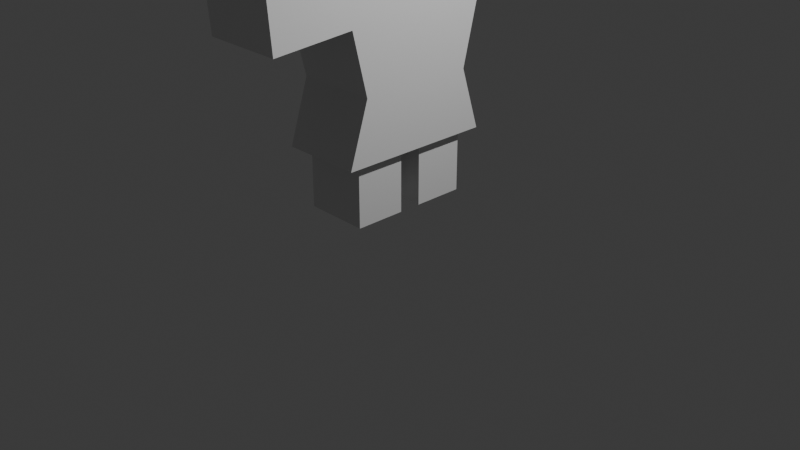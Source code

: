 # Source: micropoly_human2.blend  (saved by Blender 4.1.3; exported with 4.5.12 LTS)
import bpy
from mathutils import Matrix  # noqa: F401  (used for matrix-valued properties, if any)

bpy.ops.wm.read_factory_settings(use_empty=True)
scene = bpy.context.scene
scene.name = 'Scene'

# ---- collections
col_collection = bpy.data.collections.new('Collection'); scene.collection.children.link(col_collection)

# ---- materials (node trees are filled in below, after node groups)
mat_material = bpy.data.materials.new('Material')
mat_material.alpha_threshold = 0.0
mat_material.use_transparent_shadow = False
mat_material.roughness = 0.5
mat_material.line_color = (0.0, 0.0, 0.0, 1.0)

# ---- material node trees
mat_material.use_nodes = True; mat_material.node_tree.nodes.clear()
_N = mat_material.node_tree.nodes; _L = mat_material.node_tree.links
n0 = _N.new('ShaderNodeOutputMaterial'); n0.name = 'Material Output'; n0.location = (300, 300)
n1 = _N.new('ShaderNodeBsdfPrincipled'); n1.name = 'Principled BSDF'; n1.location = (10, 300)
n1.inputs[3].default_value = 1.45
_L.new(n1.outputs[0], n0.inputs[0])
n0.is_active_output = True

# ---- world
world_world = bpy.data.worlds.new('World'); scene.world = world_world
world_world.use_nodes = True; world_world.node_tree.nodes.clear()
_N = world_world.node_tree.nodes; _L = world_world.node_tree.links
n0 = _N.new('ShaderNodeOutputWorld'); n0.name = 'World Output'; n0.location = (300, 300)
n1 = _N.new('ShaderNodeBackground'); n1.name = 'Background'; n1.location = (10, 300)
n1.inputs[0].default_value = (0.05088, 0.05088, 0.05088, 1.0)
_L.new(n1.outputs[0], n0.inputs[0])
n0.is_active_output = True
world_world.color = (0.05088, 0.05088, 0.05088)
world_world.use_sun_shadow = False
world_world.sun_shadow_jitter_overblur = 0.0

# ---- cameras
cam_camera = bpy.data.cameras.new('Camera')
cam_camera.clip_end = 100.0
cam_camera.ortho_scale = 7.314

# ---- lights
light_light = bpy.data.lights.new('Light', 'POINT')
light_light.transmission_factor = 0.0
light_light.use_soft_falloff = False
light_light.energy = 1000.0
light_light.shadow_soft_size = 0.1
light_light.shadow_maximum_resolution = 0.006
light_light.use_absolute_resolution = True

# ---- meshes
me_cube = bpy.data.meshes.new('Cube')
me_cube.from_pydata([(1.0, 1.0, 1.0), (1.0, 1.0, -1.0), (1.0, -1.0, 1.0), (1.0, -1.0, -1.0), (-1.0, 1.0, 1.0), (-1.0, 1.0, -1.0), (-1.0, -1.0, 1.0), (-1.0, -1.0, -1.0), (1.0, 0.9404, 0.3333), (1.0, 0.7464, -0.3333), (-1.0, -0.7464, -0.3333), (-1.0, -0.9404, 0.3333), (1.0, -0.9404, 0.3333), (1.0, -0.7464, -0.3333), (-1.0, 0.9404, 0.3333), (-1.0, 0.7464, -0.3333), (-1.0, 2.185, 1.0), (1.0, 2.185, 1.0), (1.0, 2.125, 0.3333), (-1.0, 2.125, 0.3333), (-1.0, 0.0, -1.0), (1.0, 0.0, -1.0), (-0.7922, -0.1429, -1.0), (0.7922, -0.1429, -1.0), (0.7922, -0.7922, -1.0), (-0.7922, -0.7922, -1.0), (-0.7922, 0.7922, -1.0), (0.7922, 0.7922, -1.0), (0.7922, 0.1429, -1.0), (-0.7922, 0.1429, -1.0), (0.7922, -0.1429, -1.666), (-0.7922, -0.1429, -1.666), (-0.7922, -0.7922, -1.666), (0.7922, -0.7922, -1.666), (0.7922, 0.7922, -1.666), (-0.7922, 0.7922, -1.666), (-0.7922, 0.1429, -1.666), (0.7922, 0.1429, -1.666), (-1.0, -1.974, 0.2684), (-1.0, -2.034, 0.9351), (1.0, -2.034, 0.9351), (1.0, -1.974, 0.2684)], [], [(0, 4, 6, 2), (2, 6, 39, 40), (11, 6, 4, 14), (28, 29, 36, 37), (8, 0, 2, 12), (14, 4, 16, 19), (5, 15, 9, 1), (15, 14, 8, 9), (1, 9, 13, 3, 21), (9, 8, 12, 13), (7, 10, 15, 5, 20), (10, 11, 14, 15), (3, 13, 10, 7), (13, 12, 11, 10), (19, 16, 17, 18), (0, 8, 18, 17), (4, 0, 17, 16), (8, 14, 19, 18), (23, 24, 33, 30), (20, 21, 23, 22), (21, 3, 24, 23), (3, 7, 25, 24), (7, 20, 22, 25), (5, 1, 27, 26), (1, 21, 28, 27), (21, 20, 29, 28), (20, 5, 26, 29), (31, 30, 33, 32), (35, 34, 37, 36), (22, 23, 30, 31), (29, 26, 35, 36), (24, 25, 32, 33), (25, 22, 31, 32), (27, 28, 37, 34), (26, 27, 34, 35), (41, 40, 39, 38), (12, 2, 40, 41), (11, 12, 41, 38), (6, 11, 38, 39)])
_uv = me_cube.uv_layers.new(name='UVMap')
_uv.uv.foreach_set('vector', [0.625, 0.5, 0.875, 0.5, 0.875, 0.75, 0.625, 0.75, 0.625, 0.75, 0.875, 0.75, 0.875, 0.75, 0.625, 0.75, 0.5417, 0.0, 0.625, 0.0, 0.625, 0.25, 0.5417, 0.25, 0.3559, 0.6059, 0.1441, 0.6059, 0.1441, 0.6059, 0.3559, 0.6059, 0.5417, 0.5, 0.625, 0.5, 0.625, 0.75, 0.5417, 0.75, 0.5417, 0.25, 0.625, 0.25, 0.625, 0.25, 0.5417, 0.25, 0.375, 0.25, 0.4583, 0.25, 0.4583, 0.5, 0.375, 0.5, 0.4583, 0.25, 0.5417, 0.25, 0.5417, 0.5, 0.4583, 0.5, 0.375, 0.5, 0.4583, 0.5, 0.4583, 0.75, 0.375, 0.75, 0.375, 0.625, 0.4583, 0.5, 0.5417, 0.5, 0.5417, 0.75, 0.4583, 0.75, 0.375, 0.0, 0.4583, 0.0, 0.4583, 0.25, 0.375, 0.25, 0.375, 0.125, 0.4583, 0.0, 0.5417, 0.0, 0.5417, 0.25, 0.4583, 0.25, 0.375, 0.75, 0.4583, 0.75, 0.4583, 1.0, 0.375, 1.0, 0.4583, 0.75, 0.5417, 0.75, 0.5417, 1.0, 0.4583, 1.0, 0.5417, 0.25, 0.625, 0.25, 0.625, 0.5, 0.5417, 0.5, 0.625, 0.5, 0.5417, 0.5, 0.5417, 0.5, 0.625, 0.5, 0.875, 0.5, 0.625, 0.5, 0.625, 0.5, 0.875, 0.5, 0.5417, 0.5, 0.5417, 0.25, 0.5417, 0.25, 0.5417, 0.5, 0.3559, 0.6441, 0.3559, 0.7309, 0.3559, 0.7309, 0.3559, 0.6441, 0.125, 0.625, 0.375, 0.625, 0.3559, 0.6441, 0.1441, 0.6441, 0.375, 0.625, 0.375, 0.75, 0.3559, 0.7309, 0.3559, 0.6441, 0.375, 0.75, 0.125, 0.75, 0.1441, 0.7309, 0.3559, 0.7309, 0.125, 0.75, 0.125, 0.625, 0.1441, 0.6441, 0.1441, 0.7309, 0.125, 0.5, 0.375, 0.5, 0.3559, 0.5191, 0.1441, 0.5191, 0.375, 0.5, 0.375, 0.625, 0.3559, 0.6059, 0.3559, 0.5191, 0.375, 0.625, 0.125, 0.625, 0.1441, 0.6059, 0.3559, 0.6059, 0.125, 0.625, 0.125, 0.5, 0.1441, 0.5191, 0.1441, 0.6059, 0.1441, 0.6441, 0.3559, 0.6441, 0.3559, 0.7309, 0.1441, 0.7309, 0.1441, 0.5191, 0.3559, 0.5191, 0.3559, 0.6059, 0.1441, 0.6059, 0.1441, 0.6441, 0.3559, 0.6441, 0.3559, 0.6441, 0.1441, 0.6441, 0.1441, 0.6059, 0.1441, 0.5191, 0.1441, 0.5191, 0.1441, 0.6059, 0.3559, 0.7309, 0.1441, 0.7309, 0.1441, 0.7309, 0.3559, 0.7309, 0.1441, 0.7309, 0.1441, 0.6441, 0.1441, 0.6441, 0.1441, 0.7309, 0.3559, 0.5191, 0.3559, 0.6059, 0.3559, 0.6059, 0.3559, 0.5191, 0.1441, 0.5191, 0.3559, 0.5191, 0.3559, 0.5191, 0.1441, 0.5191, 0.5417, 0.75, 0.625, 0.75, 0.625, 1.0, 0.5417, 1.0, 0.5417, 0.75, 0.625, 0.75, 0.625, 0.75, 0.5417, 0.75, 0.5417, 1.0, 0.5417, 0.75, 0.5417, 0.75, 0.5417, 1.0, 0.625, 0.0, 0.5417, 0.0, 0.5417, 0.0, 0.625, 0.0])
me_cube.materials.append(mat_material)
me_cube.use_mirror_vertex_groups = False
me_cube.update()
me_cube_001 = bpy.data.meshes.new('Cube.001')
me_cube_001.from_pydata([(-0.7822, -0.5, -0.5), (-0.7822, -0.5, 0.5), (-0.7822, 0.5, -0.5), (-0.7822, 0.5, 0.5), (0.2178, -0.5, -0.8043), (0.2178, -0.5, 0.5), (0.2178, 0.5, -0.8043), (0.2178, 0.5, 0.5), (-0.8918, 9.313e-10, -0.6096), (-0.8918, -0.6096, -1.863e-09), (-0.8918, -6.519e-09, 0.6096), (-0.8918, 0.6096, -2.794e-09), (-0.2822, 0.6096, -0.6818), (-0.2822, 0.6096, 0.6096), (0.3274, 0.6096, -2.794e-09), (0.3274, -1.676e-08, -0.9139), (0.3274, -1.863e-09, 0.6096), (0.3274, -0.6096, -2.794e-09), (-0.2822, -0.6096, -0.6818), (-0.2822, -0.6096, 0.6096), (-0.996, -1.211e-08, 5.588e-09), (-0.2822, 0.7395, 4.657e-09), (0.5573, -1.304e-08, 5.588e-09), (-0.2822, -0.7395, 4.657e-09), (-0.2822, -5.588e-09, -0.8395), (-0.2822, -1.397e-08, 0.8395)], [], [(0, 9, 20, 8), (9, 1, 10, 20), (20, 10, 3, 11), (8, 20, 11, 2), (2, 11, 21, 12), (11, 3, 13, 21), (21, 13, 7, 14), (12, 21, 14, 6), (6, 14, 22, 15), (14, 7, 16, 22), (22, 16, 5, 17), (15, 22, 17, 4), (4, 17, 23, 18), (17, 5, 19, 23), (23, 19, 1, 9), (18, 23, 9, 0), (2, 12, 24, 8), (12, 6, 15, 24), (24, 15, 4, 18), (8, 24, 18, 0), (7, 13, 25, 16), (13, 3, 10, 25), (25, 10, 1, 19), (16, 25, 19, 5)])
_uv = me_cube_001.uv_layers.new(name='UVMap')
_uv.uv.foreach_set('vector', [0.375, 0.0, 0.5, 0.0, 0.5, 0.125, 0.375, 0.125, 0.5, 0.0, 0.625, 0.0, 0.625, 0.125, 0.5, 0.125, 0.5, 0.125, 0.625, 0.125, 0.625, 0.25, 0.5, 0.25, 0.375, 0.125, 0.5, 0.125, 0.5, 0.25, 0.375, 0.25, 0.375, 0.25, 0.5, 0.25, 0.5, 0.375, 0.375, 0.375, 0.5, 0.25, 0.625, 0.25, 0.625, 0.375, 0.5, 0.375, 0.5, 0.375, 0.625, 0.375, 0.625, 0.5, 0.5, 0.5, 0.375, 0.375, 0.5, 0.375, 0.5, 0.5, 0.375, 0.5, 0.375, 0.5, 0.5, 0.5, 0.5, 0.625, 0.375, 0.625, 0.5, 0.5, 0.625, 0.5, 0.625, 0.625, 0.5, 0.625, 0.5, 0.625, 0.625, 0.625, 0.625, 0.75, 0.5, 0.75, 0.375, 0.625, 0.5, 0.625, 0.5, 0.75, 0.375, 0.75, 0.375, 0.75, 0.5, 0.75, 0.5, 0.875, 0.375, 0.875, 0.5, 0.75, 0.625, 0.75, 0.625, 0.875, 0.5, 0.875, 0.5, 0.875, 0.625, 0.875, 0.625, 1.0, 0.5, 1.0, 0.375, 0.875, 0.5, 0.875, 0.5, 1.0, 0.375, 1.0, 0.125, 0.5, 0.25, 0.5, 0.25, 0.625, 0.125, 0.625, 0.25, 0.5, 0.375, 0.5, 0.375, 0.625, 0.25, 0.625, 0.25, 0.625, 0.375, 0.625, 0.375, 0.75, 0.25, 0.75, 0.125, 0.625, 0.25, 0.625, 0.25, 0.75, 0.125, 0.75, 0.625, 0.5, 0.75, 0.5, 0.75, 0.625, 0.625, 0.625, 0.75, 0.5, 0.875, 0.5, 0.875, 0.625, 0.75, 0.625, 0.75, 0.625, 0.875, 0.625, 0.875, 0.75, 0.75, 0.75, 0.625, 0.625, 0.75, 0.625, 0.75, 0.75, 0.625, 0.75])
me_cube_001.update()

# ---- objects
ob_cube = bpy.data.objects.new('Cube', me_cube)
ob_light = bpy.data.objects.new('Light', light_light)
ob_camera = bpy.data.objects.new('Camera', cam_camera)
ob_cube_001 = bpy.data.objects.new('Cube.001', me_cube_001)

# ---- transforms, parenting, visibility, modifiers, constraints
ob_cube.location = (-0.1905, 0.0, 1.838)
ob_cube.scale = (0.4368, 0.838, 1.0)
ob_cube.lock_rotations_4d = False
ob_cube.empty_display_type = 'ARROWS'
ob_cube.lineart.crease_threshold = 0.0
ob_light.location = (4.076, 1.005, 5.904)
ob_light.rotation_euler = (0.6503, 0.05522, 1.866)
ob_light.lock_rotations_4d = False
ob_light.empty_display_type = 'ARROWS'
ob_light.color = (0.0, 0.0, 0.0, 0.0)
ob_light.lineart.crease_threshold = 0.0
ob_camera.location = (7.359, -6.926, 4.958)
ob_camera.rotation_euler = (1.109, 0.0, 0.8149)
ob_camera.lock_rotations_4d = False
ob_camera.empty_display_type = 'ARROWS'
ob_camera.color = (0.0, 0.0, 0.0, 0.0)
ob_camera.display_type = 'WIRE'
ob_camera.lineart.crease_threshold = 0.0
ob_cube_001.location = (0.1764, 0.0, 3.802)

# ---- collection membership
col_collection.objects.link(ob_cube)
col_collection.objects.link(ob_light)
col_collection.objects.link(ob_camera)
col_collection.objects.link(ob_cube_001)

# ---- scene / render settings (as saved in the file)
scene.camera = ob_camera
scene.frame_start = 1; scene.frame_end = 250; scene.frame_set(1)
scene.render.engine = 'BLENDER_EEVEE_NEXT'
scene.cycles.sampling_pattern = 'TABULATED_SOBOL'
bpy.context.view_layer.update()
